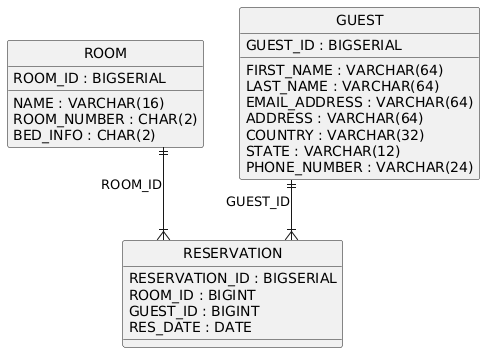

The diagram above was rendered by PlantUML. Its source (embedded in the PNG):
@startuml
hide circle
skinparam linetype ortho

entity "ROOM" as ROOM {
  ROOM_ID : BIGSERIAL
  NAME : VARCHAR(16)
  ROOM_NUMBER : CHAR(2)
  BED_INFO : CHAR(2)
}

entity "GUEST" as GUEST {
  GUEST_ID : BIGSERIAL
  FIRST_NAME : VARCHAR(64)
  LAST_NAME : VARCHAR(64)
  EMAIL_ADDRESS : VARCHAR(64)
  ADDRESS : VARCHAR(64)
  COUNTRY : VARCHAR(32)
  STATE : VARCHAR(12)
  PHONE_NUMBER : VARCHAR(24)
}

entity "RESERVATION" as RESERVATION {
  RESERVATION_ID : BIGSERIAL
  ROOM_ID : BIGINT
  GUEST_ID : BIGINT
  RES_DATE : DATE
}

ROOM ||--|{ RESERVATION : "ROOM_ID"
GUEST ||--|{ RESERVATION : "GUEST_ID"
@enduml